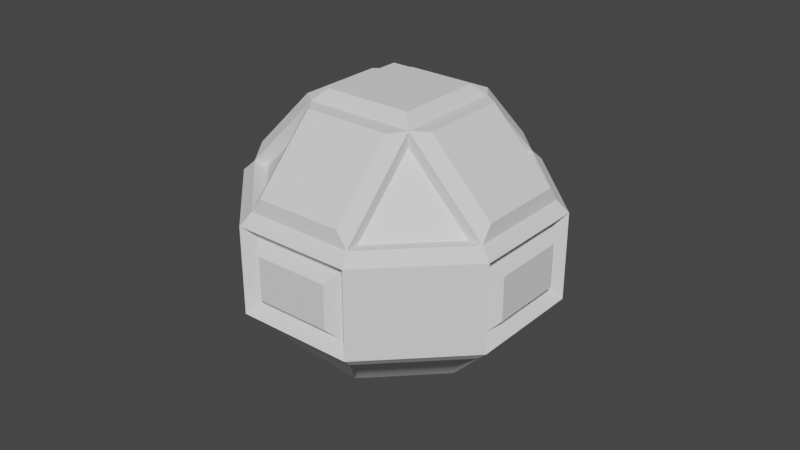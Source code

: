 # Source: Rhombicuboctahedron.blend  (saved by Blender 2.93.21; exported with 4.5.12 LTS)
import bpy
from mathutils import Matrix  # noqa: F401  (used for matrix-valued properties, if any)

bpy.ops.wm.read_factory_settings(use_empty=True)
scene = bpy.context.scene
scene.name = 'Scene'

# ---- collections
col_collection = bpy.data.collections.new('Collection'); scene.collection.children.link(col_collection)

# ---- world
world_world = bpy.data.worlds.new('World'); scene.world = world_world
world_world.use_nodes = True; world_world.node_tree.nodes.clear()
_N = world_world.node_tree.nodes; _L = world_world.node_tree.links
n0 = _N.new('ShaderNodeOutputWorld'); n0.name = 'World Output'; n0.location = (300, 300)
n1 = _N.new('ShaderNodeBackground'); n1.name = 'Background'; n1.location = (10, 300)
n1.inputs[0].default_value = (0.05088, 0.05088, 0.05088, 1.0)
_L.new(n1.outputs[0], n0.inputs[0])
n0.is_active_output = True
world_world.color = (0.05088, 0.05088, 0.05088)
world_world.use_sun_shadow = False
world_world.sun_shadow_jitter_overblur = 0.0

# ---- meshes
me_cylinder_001 = bpy.data.meshes.new('Cylinder.001')
me_cylinder_001.from_pydata([(1.079, 0.8181, -0.3145), (1.079, 0.8181, 0.08555), (1.342, 0.1848, -0.3145), (1.342, 0.1848, 0.08555), (0.8181, -1.079, -0.3145), (0.8181, -1.079, 0.08555), (0.1848, -1.342, -0.3145), (0.1848, -1.342, 0.08555), (-1.079, -0.8181, -0.3145), (-1.079, -0.8181, 0.08555), (-1.342, -0.1848, -0.3145), (-1.342, -0.1848, 0.08555), (0.9487, 0.8722, 0.1855), (0.9487, 0.8722, -0.4145), (1.288, 0.05412, 0.1855), (1.288, 0.05412, -0.4145), (0.8722, -0.9487, 0.1855), (0.8722, -0.9487, -0.4145), (0.05412, -1.288, 0.1855), (0.05412, -1.288, -0.4145), (-0.9487, -0.8722, 0.1855), (-0.9487, -0.8722, -0.4145), (-1.288, -0.05412, 0.1855), (-1.288, -0.05412, -0.4145)], [], [(0, 1, 3, 2), (4, 5, 7, 6), (8, 9, 11, 10), (1, 0, 13, 12), (2, 3, 14, 15), (0, 2, 15, 13), (3, 1, 12, 14), (5, 4, 17, 16), (6, 7, 18, 19), (9, 8, 21, 20), (10, 11, 22, 23), (4, 6, 19, 17), (7, 5, 16, 18), (8, 10, 23, 21), (11, 9, 20, 22)])
_uv = me_cylinder_001.uv_layers.new(name='UVMap')
_uv.uv.foreach_set('vector', [0.852, 0.65, 0.852, 0.85, 0.773, 0.85, 0.773, 0.65, 0.602, 0.65, 0.602, 0.85, 0.523, 0.85, 0.523, 0.65, 0.352, 0.65, 0.352, 0.85, 0.273, 0.85, 0.273, 0.65, 0.852, 0.85, 0.852, 0.65, 0.8635, 0.6, 0.8635, 0.9, 0.773, 0.65, 0.773, 0.85, 0.7615, 0.9, 0.7615, 0.6, 0.852, 0.65, 0.773, 0.65, 0.7615, 0.6, 0.8635, 0.6, 0.773, 0.85, 0.852, 0.85, 0.8635, 0.9, 0.7615, 0.9, 0.602, 0.85, 0.602, 0.65, 0.6135, 0.6, 0.6135, 0.9, 0.523, 0.65, 0.523, 0.85, 0.5115, 0.9, 0.5115, 0.6, 0.352, 0.85, 0.352, 0.65, 0.3635, 0.6, 0.3635, 0.9, 0.273, 0.65, 0.273, 0.85, 0.2615, 0.9, 0.2615, 0.6, 0.602, 0.65, 0.523, 0.65, 0.5115, 0.6, 0.6135, 0.6, 0.523, 0.85, 0.602, 0.85, 0.6135, 0.9, 0.5115, 0.9, 0.352, 0.65, 0.273, 0.65, 0.2615, 0.6, 0.3635, 0.6, 0.273, 0.85, 0.352, 0.85, 0.3635, 0.9, 0.2615, 0.9])
me_cylinder_001.use_remesh_fix_poles = True
me_cylinder_001.use_remesh_preserve_attributes = False
me_cylinder_001.update()
me_cylinder_002 = bpy.data.meshes.new('Cylinder.002')
me_cylinder_002.from_pydata([(0.558, 0.2311, -1.287), (-0.558, -0.2311, -1.287), (-0.2311, 0.558, -1.287), (0.2311, -0.558, -1.287), (0.03827, 1.141, -0.6157), (0.7798, 0.8339, -0.6157), (1.141, -0.03827, -0.6157), (0.8339, -0.7798, -0.6157), (-0.03827, -1.141, -0.6157), (-0.7798, -0.8339, -0.6157), (-1.141, 0.03827, -0.6157), (-0.8339, 0.7798, -0.6157)], [], [(11, 2, 1, 10), (9, 1, 3, 8), (7, 3, 0, 6), (5, 0, 2, 4), (0, 3, 1, 2)])
_uv = me_cylinder_002.uv_layers.new(name='UVMap')
_uv.uv.foreach_set('vector', [0.5852, 0.3979, 0.7016, 0.3496, 0.6453, 0.2138, 0.5289, 0.262, 0.6021, 0.08516, 0.6453, 0.2138, 0.7984, 0.1504, 0.738, 0.02888, 0.9148, 0.1021, 0.7984, 0.1504, 0.8547, 0.2862, 0.9711, 0.238, 0.8979, 0.4148, 0.8547, 0.2862, 0.7016, 0.3496, 0.762, 0.4711, 0.8461, 0.2898, 0.7898, 0.1539, 0.6539, 0.2102, 0.7102, 0.3461])
me_cylinder_002.use_remesh_fix_poles = True
me_cylinder_002.use_remesh_preserve_attributes = False
me_cylinder_002.update()
me_cylinder_004 = bpy.data.meshes.new('Cylinder.004')
me_cylinder_004.from_pydata([(0.558, 0.2311, -1.287), (-0.558, -0.2311, -1.287), (-0.2311, 0.558, -1.287), (0.2311, -0.558, -1.287), (0.03827, 1.141, -0.6157), (0.7798, 0.8339, -0.6157), (1.141, -0.03827, -0.6157), (0.8339, -0.7798, -0.6157), (-0.03827, -1.141, -0.6157), (-0.7798, -0.8339, -0.6157), (-1.141, 0.03827, -0.6157), (-0.8339, 0.7798, -0.6157), (0.0, 1.31, -0.6145), (0.9263, 0.9263, -0.6145), (1.31, -5.726e-08, -0.6145), (0.9263, -0.9263, -0.6145), (-1.145e-07, -1.31, -0.6145), (-0.9263, -0.9263, -0.6145), (-1.31, 1.562e-08, -0.6145), (-0.9263, 0.9263, -0.6145)], [], [(12, 2, 19), (18, 1, 17), (16, 3, 15), (14, 0, 13), (0, 5, 13), (1, 9, 17), (10, 1, 18), (8, 3, 16), (3, 7, 15), (6, 0, 14), (4, 2, 12), (2, 11, 19)])
_uv = me_cylinder_004.uv_layers.new(name='UVMap')
_uv.uv.foreach_set('vector', [0.75, 0.49, 0.7003, 0.37, 0.5803, 0.4197, 0.51, 0.25, 0.63, 0.2003, 0.5803, 0.08029, 0.75, 0.01, 0.7997, 0.13, 0.9197, 0.08029, 0.99, 0.25, 0.87, 0.2997, 0.9197, 0.4197, 0.8547, 0.2862, 0.8979, 0.4148, 0.9197, 0.4197, 0.6453, 0.2138, 0.6021, 0.08516, 0.5803, 0.08029, 0.5289, 0.262, 0.63, 0.2003, 0.51, 0.25, 0.738, 0.02888, 0.7997, 0.13, 0.75, 0.01, 0.7984, 0.1504, 0.9148, 0.1021, 0.9197, 0.08029, 0.9711, 0.238, 0.87, 0.2997, 0.99, 0.25, 0.762, 0.4711, 0.7003, 0.37, 0.75, 0.49, 0.7016, 0.3496, 0.5852, 0.3979, 0.5803, 0.4197])
me_cylinder_004.use_remesh_fix_poles = True
me_cylinder_004.use_remesh_preserve_attributes = False
me_cylinder_004.update()
me_cylinder_005 = bpy.data.meshes.new('Cylinder.005')
me_cylinder_005.from_pydata([(0.9656, 0.8344, 0.527), (-0.09282, 1.273, 0.527), (1.273, 0.09282, 0.527), (0.8344, -0.9656, 0.527), (0.09282, -1.273, 0.527), (-0.9656, -0.8344, 0.527), (-1.273, -0.09282, 0.527), (-0.8344, 0.9656, 0.527), (0.1248, 0.7474, 1.105), (-0.4402, -0.6167, 1.105), (0.7474, -0.1248, 1.105), (-0.6167, 0.4402, 1.105), (0.4402, 0.6167, 1.105), (-0.7474, 0.1248, 1.105), (0.6167, -0.4402, 1.105), (0.2172, 0.5243, 1.206), (-0.9263, -0.9263, 0.3855), (-0.5243, 0.2172, 1.206), (-0.1248, -0.7474, 1.105), (-0.2713, -0.655, 1.106), (0.5243, -0.2172, 1.206), (-0.2172, -0.5243, 1.206), (-0.9656, -0.8344, 0.527), (-0.4402, -0.6167, 1.105), (0.9263, -0.9263, 0.3855), (1.31, -5.726e-08, 0.3855), (0.655, -0.2713, 1.106), (-0.9263, -0.9263, 0.3855), (-1.145e-07, -1.31, 0.3855), (-0.2713, -0.655, 1.106), (-0.9263, 0.9263, 0.3855), (-1.31, 1.562e-08, 0.3855), (-0.655, 0.2713, 1.106), (0.9263, 0.9263, 0.3855), (0.0, 1.31, 0.3855), (0.2713, 0.655, 1.106)], [], [(7, 11, 8, 1), (22, 23, 13, 6), (0, 12, 10, 2), (3, 14, 18, 4), (17, 21, 20, 15), (7, 1, 34, 30), (8, 11, 32, 35), (11, 7, 30, 32), (1, 8, 35, 34), (0, 2, 25, 33), (2, 10, 26, 25), (12, 0, 33, 35), (10, 12, 35, 26), (22, 6, 31, 27), (13, 23, 29, 32), (9, 5, 16, 19), (6, 13, 32, 31), (3, 4, 28, 24), (4, 18, 29, 28), (14, 3, 24, 26), (18, 14, 26, 29), (21, 17, 32, 29), (17, 15, 35, 32), (15, 20, 26, 35), (20, 21, 29, 26)])
_uv = me_cylinder_005.uv_layers.new(name='UVMap')
_uv.uv.foreach_set('vector', [0.1335, 1.0, 0.2718, 1.0, 0.3842, 1.0, 0.04978, 1.0, 0.368, 1.0, 0.416, 1.0, 0.2894, 1.0, 0.2659, 1.0, 0.8252, 1.0, 0.4908, 1.0, 0.6032, 1.0, 0.7415, 1.0, 0.6091, 1.0, 0.5856, 1.0, 0.459, 1.0, 0.507, 1.0, 0.3088, 1.0, 0.4375, 1.0, 0.5662, 1.0, 0.4375, 1.0, 0.1335, 1.0, 0.04978, 1.0, 0.0, 1.0, 0.125, 1.0, 0.3842, 1.0, 0.2718, 1.0, 0.2767, 1.0, 0.4375, 1.0, 0.2718, 1.0, 0.1335, 1.0, 0.125, 1.0, 0.2767, 1.0, 0.04978, 1.0, 0.3842, 1.0, 0.4375, 1.0, 0.0, 1.0, 0.8252, 1.0, 0.7415, 1.0, 0.75, 1.0, 0.875, 1.0, 0.7415, 1.0, 0.6032, 1.0, 0.5983, 1.0, 0.75, 1.0, 0.4908, 1.0, 0.8252, 1.0, 0.875, 1.0, 0.4375, 1.0, 0.6032, 1.0, 0.4908, 1.0, 0.4375, 1.0, 0.5983, 1.0, 0.368, 1.0, 0.2659, 1.0, 0.25, 1.0, 0.375, 1.0, 0.2894, 1.0, 0.416, 1.0, 0.4375, 1.0, 0.2767, 1.0, 0.416, 1.0, 0.368, 1.0, 0.375, 1.0, 0.4375, 1.0, 0.2659, 1.0, 0.2894, 1.0, 0.2767, 1.0, 0.25, 1.0, 0.6091, 1.0, 0.507, 1.0, 0.5, 1.0, 0.625, 1.0, 0.507, 1.0, 0.459, 1.0, 0.4375, 1.0, 0.5, 1.0, 0.5856, 1.0, 0.6091, 1.0, 0.625, 1.0, 0.5983, 1.0, 0.459, 1.0, 0.5856, 1.0, 0.5983, 1.0, 0.4375, 1.0, 0.4375, 1.0, 0.3088, 1.0, 0.2767, 1.0, 0.4375, 1.0, 0.3088, 1.0, 0.4375, 1.0, 0.4375, 1.0, 0.2767, 1.0, 0.4375, 1.0, 0.5662, 1.0, 0.5983, 1.0, 0.4375, 1.0, 0.5662, 1.0, 0.4375, 1.0, 0.4375, 1.0, 0.5983, 1.0])
me_cylinder_005.use_remesh_fix_poles = True
me_cylinder_005.use_remesh_preserve_attributes = False
me_cylinder_005.update()
me_cylinder_006 = bpy.data.meshes.new('Cylinder.006')
me_cylinder_006.from_pydata([(-0.6324, 0.2619, 0.9661), (-0.2619, -0.6324, 0.9661), (0.2619, 0.6324, 0.9661), (0.6324, -0.2619, 0.9661), (0.8044, 0.8571, 0.3695), (0.03724, 1.175, 0.3695), (1.175, -0.03724, 0.3695), (0.8571, -0.8044, 0.3695), (-0.03724, -1.175, 0.3695), (-0.8044, -0.8571, 0.3695), (-1.175, 0.03724, 0.3695), (-0.8571, 0.8044, 0.3695), (0.9263, -0.9263, 0.3855), (1.31, -5.726e-08, 0.3855), (0.655, -0.2713, 1.106), (-0.9263, -0.9263, 0.3855), (-1.145e-07, -1.31, 0.3855), (-0.2713, -0.655, 1.106), (-0.9263, 0.9263, 0.3855), (-1.31, 1.562e-08, 0.3855), (-0.655, 0.2713, 1.106), (0.9263, 0.9263, 0.3855), (0.0, 1.31, 0.3855), (0.2713, 0.655, 1.106)], [], [(6, 3, 7), (8, 1, 9), (10, 0, 11), (5, 2, 4), (6, 7, 12, 13), (7, 3, 14, 12), (3, 6, 13, 14), (8, 9, 15, 16), (1, 8, 16, 17), (9, 1, 17, 15), (10, 11, 18, 19), (0, 10, 19, 20), (11, 0, 20, 18), (5, 4, 21, 22), (2, 5, 22, 23), (4, 2, 23, 21)])
_uv = me_cylinder_006.uv_layers.new(name='UVMap')
_uv.uv.foreach_set('vector', [0.7342, 1.0, 0.6085, 1.0, 0.6307, 1.0, 0.4893, 1.0, 0.4375, 1.0, 0.3857, 1.0, 0.2443, 1.0, 0.2665, 1.0, 0.1408, 1.0, 0.07517, 1.0, 0.4375, 1.0, 0.7998, 1.0, 0.7342, 1.0, 0.6307, 1.0, 0.625, 1.0, 0.75, 1.0, 0.6307, 1.0, 0.6085, 1.0, 0.5983, 1.0, 0.625, 1.0, 0.6085, 1.0, 0.7342, 1.0, 0.75, 1.0, 0.5983, 1.0, 0.4893, 1.0, 0.3857, 1.0, 0.375, 1.0, 0.5, 1.0, 0.4375, 1.0, 0.4893, 1.0, 0.5, 1.0, 0.4375, 1.0, 0.3857, 1.0, 0.4375, 1.0, 0.4375, 1.0, 0.375, 1.0, 0.2443, 1.0, 0.1408, 1.0, 0.125, 1.0, 0.25, 1.0, 0.2665, 1.0, 0.2443, 1.0, 0.25, 1.0, 0.2767, 1.0, 0.1408, 1.0, 0.2665, 1.0, 0.2767, 1.0, 0.125, 1.0, 0.07517, 1.0, 0.7998, 1.0, 0.875, 1.0, 0.0, 1.0, 0.4375, 1.0, 0.07517, 1.0, 0.0, 1.0, 0.4375, 1.0, 0.7998, 1.0, 0.4375, 1.0, 0.4375, 1.0, 0.875, 1.0])
me_cylinder_006.use_remesh_fix_poles = True
me_cylinder_006.use_remesh_preserve_attributes = False
me_cylinder_006.update()
me_cylinder_007 = bpy.data.meshes.new('Cylinder.007')
me_cylinder_007.from_pydata([(0.0, 1.31, -0.6145), (0.9263, 0.9263, -0.6145), (1.31, -5.726e-08, -0.6145), (0.9263, -0.9263, -0.6145), (-1.145e-07, -1.31, -0.6145), (-0.9263, -0.9263, -0.6145), (-1.31, 1.562e-08, -0.6145), (-0.9263, 0.9263, -0.6145), (0.0, 1.31, 0.3855), (-0.9263, 0.9263, 0.3855), (1.31, -5.726e-08, 0.3855), (0.9263, 0.9263, 0.3855), (-1.31, 1.562e-08, 0.3855), (-1.145e-07, -1.31, 0.3855), (0.9263, -0.9263, 0.3855), (-0.9263, -0.9263, 0.3855), (1.648e-08, 1.418, -0.5145), (0.0, 1.418, 0.2855), (1.003, 1.003, 0.2855), (1.003, 1.003, -0.5145), (1.418, -6.001e-08, 0.2855), (1.418, -4.079e-08, -0.5145), (1.003, -1.003, 0.2855), (1.003, -1.003, -0.5145), (-1.41e-07, -1.418, 0.2855), (-1.025e-07, -1.418, -0.5145), (-1.003, -1.003, 0.2855), (-1.003, -1.003, -0.5145), (-1.418, -2.057e-08, 0.2855), (-1.418, 2.062e-08, -0.5145), (-1.003, 1.003, 0.2855), (-1.003, 1.003, -0.5145), (0.9487, 0.8722, 0.1855), (0.9487, 0.8722, -0.4145), (1.288, 0.05412, 0.1855), (1.288, 0.05412, -0.4145), (0.8722, -0.9487, 0.1855), (0.8722, -0.9487, -0.4145), (0.05412, -1.288, 0.1855), (0.05412, -1.288, -0.4145), (-0.9487, -0.8722, 0.1855), (-0.9487, -0.8722, -0.4145), (-1.288, -0.05412, 0.1855), (-1.288, -0.05412, -0.4145), (-0.05412, 1.288, -0.4145), (-0.05412, 1.288, 0.1855), (-0.8722, 0.9487, 0.1855), (-0.8722, 0.9487, -0.4145)], [], [(16, 17, 18, 19), (21, 20, 22, 23), (25, 24, 26, 27), (29, 28, 30, 31), (16, 19, 1, 0), (18, 17, 8, 11), (19, 21, 2, 1), (20, 18, 11, 10), (21, 23, 3, 2), (22, 20, 10, 14), (23, 25, 4, 3), (24, 22, 14, 13), (25, 27, 5, 4), (26, 24, 13, 15), (27, 29, 6, 5), (28, 26, 15, 12), (29, 31, 7, 6), (30, 28, 12, 9), (31, 16, 0, 7), (17, 30, 9, 8), (44, 45, 17, 16), (32, 33, 19, 18), (35, 34, 20, 21), (36, 37, 23, 22), (39, 38, 24, 25), (40, 41, 27, 26), (43, 42, 28, 29), (46, 47, 31, 30), (33, 35, 21, 19), (34, 32, 18, 20), (37, 39, 25, 23), (38, 36, 22, 24), (41, 43, 29, 27), (42, 40, 26, 28), (47, 44, 16, 31), (45, 46, 30, 17)])
_uv = me_cylinder_007.uv_layers.new(name='UVMap')
_uv.uv.foreach_set('vector', [1.0, 0.55, 1.0, 0.95, 0.875, 0.95, 0.875, 0.55, 0.75, 0.55, 0.75, 0.95, 0.625, 0.95, 0.625, 0.55, 0.5, 0.55, 0.5, 0.95, 0.375, 0.95, 0.375, 0.55, 0.25, 0.55, 0.25, 0.95, 0.125, 0.95, 0.125, 0.55, 1.0, 0.55, 0.875, 0.55, 0.875, 0.5, 1.0, 0.5, 0.875, 0.95, 1.0, 0.95, 1.0, 1.0, 0.875, 1.0, 0.875, 0.55, 0.75, 0.55, 0.75, 0.5, 0.875, 0.5, 0.75, 0.95, 0.875, 0.95, 0.875, 1.0, 0.75, 1.0, 0.75, 0.55, 0.625, 0.55, 0.625, 0.5, 0.75, 0.5, 0.625, 0.95, 0.75, 0.95, 0.75, 1.0, 0.625, 1.0, 0.625, 0.55, 0.5, 0.55, 0.5, 0.5, 0.625, 0.5, 0.5, 0.95, 0.625, 0.95, 0.625, 1.0, 0.5, 1.0, 0.5, 0.55, 0.375, 0.55, 0.375, 0.5, 0.5, 0.5, 0.375, 0.95, 0.5, 0.95, 0.5, 1.0, 0.375, 1.0, 0.375, 0.55, 0.25, 0.55, 0.25, 0.5, 0.375, 0.5, 0.25, 0.95, 0.375, 0.95, 0.375, 1.0, 0.25, 1.0, 0.25, 0.55, 0.125, 0.55, 0.125, 0.5, 0.25, 0.5, 0.125, 0.95, 0.25, 0.95, 0.25, 1.0, 0.125, 1.0, 0.125, 0.55, 0.0, 0.55, 0.0, 0.5, 0.125, 0.5, 0.0, 0.95, 0.125, 0.95, 0.125, 1.0, 0.0, 1.0, 0.01152, 0.6, 0.01152, 0.9, 0.0, 0.95, 0.0, 0.55, 0.8635, 0.9, 0.8635, 0.6, 0.875, 0.55, 0.875, 0.95, 0.7615, 0.6, 0.7615, 0.9, 0.75, 0.95, 0.75, 0.55, 0.6135, 0.9, 0.6135, 0.6, 0.625, 0.55, 0.625, 0.95, 0.5115, 0.6, 0.5115, 0.9, 0.5, 0.95, 0.5, 0.55, 0.3635, 0.9, 0.3635, 0.6, 0.375, 0.55, 0.375, 0.95, 0.2615, 0.6, 0.2615, 0.9, 0.25, 0.95, 0.25, 0.55, 0.1135, 0.9, 0.1135, 0.6, 0.125, 0.55, 0.125, 0.95, 0.8635, 0.6, 0.7615, 0.6, 0.75, 0.55, 0.875, 0.55, 0.7615, 0.9, 0.8635, 0.9, 0.875, 0.95, 0.75, 0.95, 0.6135, 0.6, 0.5115, 0.6, 0.5, 0.55, 0.625, 0.55, 0.5115, 0.9, 0.6135, 0.9, 0.625, 0.95, 0.5, 0.95, 0.3635, 0.6, 0.2615, 0.6, 0.25, 0.55, 0.375, 0.55, 0.2615, 0.9, 0.3635, 0.9, 0.375, 0.95, 0.25, 0.95, 0.1135, 0.6, 0.01152, 0.6, 0.0, 0.55, 0.125, 0.55, 0.01152, 0.9, 0.1135, 0.9, 0.125, 0.95, 0.0, 0.95])
me_cylinder_007.use_remesh_fix_poles = True
me_cylinder_007.use_remesh_preserve_attributes = False
me_cylinder_007.update()
me_cylinder_008 = bpy.data.meshes.new('Cylinder.008')
me_cylinder_008.from_pydata([(-0.2277, 1.053, -0.1645), (-0.2277, 1.053, -0.06445), (-0.5838, 0.9058, -0.1645), (-0.5838, 0.9058, -0.06445), (-0.05412, 1.288, -0.4145), (-0.05412, 1.288, 0.1855), (-0.8722, 0.9487, 0.1855), (-0.8722, 0.9487, -0.4145), (-0.1194, 1.315, -0.3645), (-0.1194, 1.315, 0.1355), (-0.8451, 1.014, 0.1355), (-0.8451, 1.014, -0.3645), (-0.1736, 1.184, -0.2645), (-0.1736, 1.184, 0.03555), (-0.7145, 0.9599, 0.03555), (-0.7145, 0.9599, -0.2645)], [], [(2, 3, 1, 0), (8, 9, 5, 4), (10, 11, 7, 6), (11, 8, 4, 7), (9, 10, 6, 5), (12, 13, 9, 8), (14, 15, 11, 10), (15, 12, 8, 11), (13, 14, 10, 9), (0, 1, 13, 12), (3, 2, 15, 14), (2, 0, 12, 15), (1, 3, 14, 13)])
_uv = me_cylinder_008.uv_layers.new(name='UVMap')
_uv.uv.foreach_set('vector', [0.08469, 0.725, 0.0847, 0.775, 0.0403, 0.775, 0.0403, 0.725, 0.01727, 0.625, 0.01727, 0.875, 0.01152, 0.9, 0.01152, 0.6, 0.1077, 0.875, 0.1077, 0.625, 0.1135, 0.6, 0.1135, 0.9, 0.1077, 0.625, 0.01727, 0.625, 0.01152, 0.6, 0.1135, 0.6, 0.01727, 0.875, 0.1077, 0.875, 0.1135, 0.9, 0.01152, 0.9, 0.02879, 0.675, 0.02879, 0.825, 0.01727, 0.875, 0.01727, 0.625, 0.09621, 0.825, 0.09621, 0.675, 0.1077, 0.625, 0.1077, 0.875, 0.09621, 0.675, 0.02879, 0.675, 0.01727, 0.625, 0.1077, 0.625, 0.02879, 0.825, 0.09621, 0.825, 0.1077, 0.875, 0.01727, 0.875, 0.0403, 0.725, 0.0403, 0.775, 0.02879, 0.825, 0.02879, 0.675, 0.0847, 0.775, 0.08469, 0.725, 0.09621, 0.675, 0.09621, 0.825, 0.08469, 0.725, 0.0403, 0.725, 0.02879, 0.675, 0.09621, 0.675, 0.0403, 0.775, 0.0847, 0.775, 0.09621, 0.825, 0.02879, 0.825])
me_cylinder_008.use_remesh_fix_poles = True
me_cylinder_008.use_remesh_preserve_attributes = False
me_cylinder_008.update()

# ---- objects
ob_side = bpy.data.objects.new('Side', me_cylinder_001)
ob_bottom = bpy.data.objects.new('Bottom', me_cylinder_002)
ob_foot = bpy.data.objects.new('Foot', me_cylinder_004)
ob_top = bpy.data.objects.new('Top', me_cylinder_005)
ob_triangle = bpy.data.objects.new('Triangle', me_cylinder_006)
ob_side_001 = bpy.data.objects.new('Side.001', me_cylinder_007)
ob_front = bpy.data.objects.new('Front', me_cylinder_008)

# ---- transforms, parenting, visibility, modifiers, constraints
ob_side.location = (0.0, 0.0, 0.0)
ob_side.rotation_euler = (0.0, 0.0, -0.3927)
ob_bottom.location = (0.0, 0.0, 0.0)
ob_bottom.rotation_euler = (0.0, 0.0, -0.3927)
ob_foot.location = (0.0, 0.0, 0.0)
ob_foot.rotation_euler = (0.0, 0.0, -0.3927)
ob_top.location = (0.0, 0.0, 0.0)
ob_top.rotation_euler = (0.0, 0.0, -0.3927)
ob_triangle.location = (0.0, 0.0, 0.0)
ob_triangle.rotation_euler = (0.0, 0.0, -0.3927)
ob_side_001.location = (0.0, 0.0, 0.0)
ob_side_001.rotation_euler = (0.0, 0.0, -0.3927)
ob_front.location = (0.0, 0.0, 0.0)
ob_front.rotation_euler = (0.0, 0.0, -0.3927)

# ---- collection membership
col_collection.objects.link(ob_side)
col_collection.objects.link(ob_bottom)
col_collection.objects.link(ob_foot)
col_collection.objects.link(ob_top)
col_collection.objects.link(ob_triangle)
col_collection.objects.link(ob_side_001)
col_collection.objects.link(ob_front)

# ---- scene / render settings (as saved in the file)
scene.frame_start = 1; scene.frame_end = 250; scene.frame_set(1)
scene.render.engine = 'BLENDER_EEVEE_NEXT'
scene.cycles.use_denoising = False
scene.cycles.samples = 128
scene.cycles.sampling_pattern = 'TABULATED_SOBOL'
scene.cycles.use_adaptive_sampling = False
scene.cycles.use_light_tree = False
scene.view_settings.view_transform = 'Filmic'
bpy.context.view_layer.update()

# ---- added for rendering (the .blend has no active camera and no usable light): camera, sun
cam_auto = bpy.data.cameras.new('AutoCamera')
cam_auto.lens = 50.0
cam_auto.sensor_width = 36.0
cam_auto.clip_end = 1000.0
ob_auto_camera = bpy.data.objects.new('AutoCamera', cam_auto)
scene.collection.objects.link(ob_auto_camera)
ob_auto_camera.location = (5.36996, -6.44396, 4.25533)
ob_auto_camera.rotation_euler = (1.09748, -7.21219e-08, 0.694738)
scene.camera = ob_auto_camera
light_auto_sun = bpy.data.lights.new('AutoSun', 'SUN')
light_auto_sun.energy = 3.0
light_auto_sun.angle = 0.0523599
ob_auto_sun = bpy.data.objects.new('AutoSun', light_auto_sun)
scene.collection.objects.link(ob_auto_sun)
ob_auto_sun.rotation_euler = (0.872665, 0.174533, 0.523599)
bpy.context.view_layer.update()
